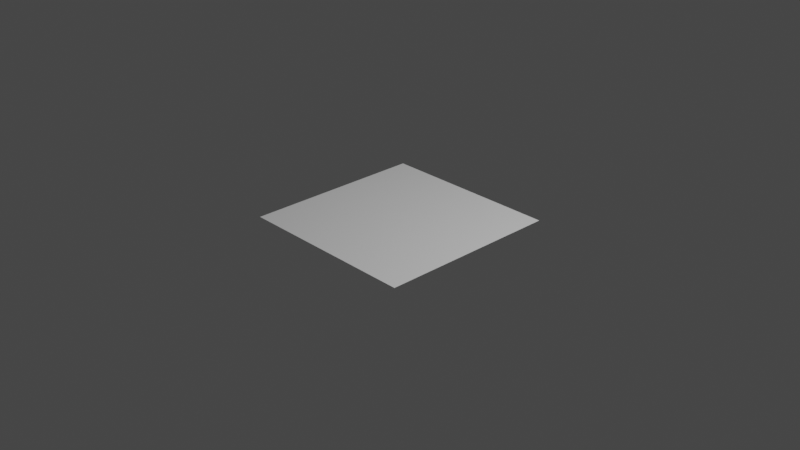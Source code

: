# Source: Quad.blend  (saved by Blender 2.91.10; exported with 4.5.12 LTS)
import bpy
from mathutils import Matrix  # noqa: F401  (used for matrix-valued properties, if any)

bpy.ops.wm.read_factory_settings(use_empty=True)
scene = bpy.context.scene
scene.name = 'Scene'

# ---- collections
col_collection = bpy.data.collections.new('Collection'); scene.collection.children.link(col_collection)

# ---- world
world_world = bpy.data.worlds.new('World'); scene.world = world_world
world_world.use_nodes = True; world_world.node_tree.nodes.clear()
_N = world_world.node_tree.nodes; _L = world_world.node_tree.links
n0 = _N.new('ShaderNodeOutputWorld'); n0.name = 'World Output'; n0.location = (300, 300)
n1 = _N.new('ShaderNodeBackground'); n1.name = 'Background'; n1.location = (10, 300)
n1.inputs[0].default_value = (0.05088, 0.05088, 0.05088, 1.0)
_L.new(n1.outputs[0], n0.inputs[0])
n0.is_active_output = True
world_world.color = (0.05088, 0.05088, 0.05088)
world_world.use_sun_shadow = False
world_world.sun_shadow_jitter_overblur = 0.0

# ---- cameras
cam_camera = bpy.data.cameras.new('Camera')
cam_camera.clip_end = 100.0
cam_camera.ortho_scale = 7.314

# ---- lights
light_light = bpy.data.lights.new('Light', 'POINT')
light_light.transmission_factor = 0.0
light_light.energy = 1000.0
light_light.shadow_soft_size = 0.1
light_light.shadow_maximum_resolution = 0.006
light_light.use_absolute_resolution = True

# ---- meshes
me_plane = bpy.data.meshes.new('Plane')
me_plane.from_pydata([(-1.0, -1.0, 0.0), (1.0, -1.0, 0.0), (-1.0, 1.0, 0.0), (1.0, 1.0, 0.0)], [], [(0, 1, 3, 2)])
_uv = me_plane.uv_layers.new(name='UVMap')
_uv.uv.foreach_set('vector', [0.0, 0.0, 1.0, 0.0, 1.0, 1.0, 0.0, 1.0])
me_plane.use_remesh_fix_poles = True
me_plane.use_remesh_preserve_attributes = False
me_plane.use_mirror_vertex_groups = False
me_plane.update()

# ---- objects
ob_light = bpy.data.objects.new('Light', light_light)
ob_camera = bpy.data.objects.new('Camera', cam_camera)
ob_plane = bpy.data.objects.new('Plane', me_plane)

# ---- transforms, parenting, visibility, modifiers, constraints
ob_light.location = (4.076, 1.005, 5.904)
ob_light.rotation_euler = (0.6503, 0.05522, 1.866)
ob_light.lock_rotations_4d = False
ob_light.empty_display_type = 'ARROWS'
ob_light.color = (0.0, 0.0, 0.0, 0.0)
ob_light.lineart.crease_threshold = 0.0
ob_camera.location = (7.359, -6.926, 4.958)
ob_camera.rotation_euler = (1.109, 0.0, 0.8149)
ob_camera.lock_rotations_4d = False
ob_camera.empty_display_type = 'ARROWS'
ob_camera.color = (0.0, 0.0, 0.0, 0.0)
ob_camera.display_type = 'WIRE'
ob_camera.lineart.crease_threshold = 0.0
ob_plane.location = (0.0, 0.0, 0.0)
ob_plane.lineart.crease_threshold = 0.0

# ---- collection membership
col_collection.objects.link(ob_light)
col_collection.objects.link(ob_camera)
col_collection.objects.link(ob_plane)

# ---- scene / render settings (as saved in the file)
scene.camera = ob_camera
scene.frame_start = 1; scene.frame_end = 250; scene.frame_set(1)
scene.render.engine = 'BLENDER_EEVEE_NEXT'
scene.cycles.use_denoising = False
scene.cycles.samples = 128
scene.cycles.sampling_pattern = 'TABULATED_SOBOL'
scene.cycles.use_adaptive_sampling = False
scene.cycles.use_light_tree = False
scene.view_settings.view_transform = 'Filmic'
bpy.context.view_layer.update()
